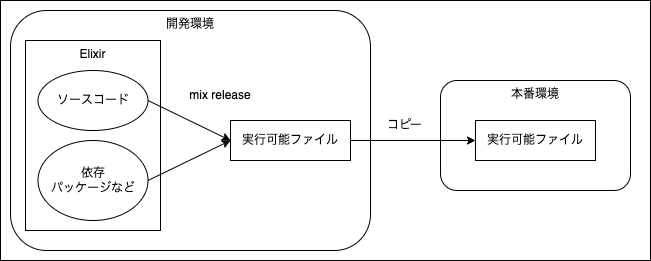

The diagram above was exported from draw.io. Its source (the exported page's mxGraphModel, read from the mxfile embedded in the PNG):
<mxGraphModel dx="716" dy="486" grid="1" gridSize="10" guides="1" tooltips="1" connect="1" arrows="1" fold="1" page="1" pageScale="1" pageWidth="827" pageHeight="1169" math="0" shadow="0">
  <root>
    <mxCell id="0" />
    <mxCell id="1" parent="0" />
    <mxCell id="18" value="" style="rounded=0;whiteSpace=wrap;html=1;fontColor=#F0F0F0;fillColor=default;" vertex="1" parent="1">
      <mxGeometry x="10" y="10" width="650" height="260" as="geometry" />
    </mxCell>
    <mxCell id="2" value="開発環境" style="rounded=1;whiteSpace=wrap;html=1;verticalAlign=top;" vertex="1" parent="1">
      <mxGeometry x="20" y="20" width="360" height="240" as="geometry" />
    </mxCell>
    <mxCell id="17" value="Elixir" style="rounded=0;whiteSpace=wrap;html=1;verticalAlign=top;" vertex="1" parent="1">
      <mxGeometry x="35" y="50" width="135" height="190" as="geometry" />
    </mxCell>
    <mxCell id="3" value="ソースコード" style="ellipse;whiteSpace=wrap;html=1;" vertex="1" parent="1">
      <mxGeometry x="47.5" y="80" width="110" height="60" as="geometry" />
    </mxCell>
    <mxCell id="5" value="実行可能ファイル" style="whiteSpace=wrap;html=1;" vertex="1" parent="1">
      <mxGeometry x="240" y="130" width="120" height="40" as="geometry" />
    </mxCell>
    <mxCell id="7" value="" style="endArrow=classic;html=1;exitX=1;exitY=0.5;exitDx=0;exitDy=0;entryX=0;entryY=0.5;entryDx=0;entryDy=0;entryPerimeter=0;" edge="1" parent="1" source="3" target="5">
      <mxGeometry width="50" height="50" relative="1" as="geometry">
        <mxPoint x="260" y="170" as="sourcePoint" />
        <mxPoint x="310" y="120" as="targetPoint" />
      </mxGeometry>
    </mxCell>
    <mxCell id="8" value="mix release" style="text;html=1;strokeColor=none;fillColor=none;align=center;verticalAlign=middle;whiteSpace=wrap;rounded=0;" vertex="1" parent="1">
      <mxGeometry x="190" y="90" width="80" height="30" as="geometry" />
    </mxCell>
    <mxCell id="9" value="本番環境" style="rounded=1;whiteSpace=wrap;html=1;verticalAlign=top;" vertex="1" parent="1">
      <mxGeometry x="450" y="90" width="190" height="110" as="geometry" />
    </mxCell>
    <mxCell id="10" value="実行可能ファイル" style="whiteSpace=wrap;html=1;" vertex="1" parent="1">
      <mxGeometry x="485" y="130" width="120" height="40" as="geometry" />
    </mxCell>
    <mxCell id="11" value="" style="endArrow=classic;html=1;exitX=1;exitY=0.5;exitDx=0;exitDy=0;entryX=0;entryY=0.5;entryDx=0;entryDy=0;" edge="1" parent="1" source="5" target="10">
      <mxGeometry width="50" height="50" relative="1" as="geometry">
        <mxPoint x="260" y="200" as="sourcePoint" />
        <mxPoint x="310" y="150" as="targetPoint" />
      </mxGeometry>
    </mxCell>
    <mxCell id="12" value="コピー" style="text;html=1;strokeColor=none;fillColor=none;align=center;verticalAlign=middle;whiteSpace=wrap;rounded=0;" vertex="1" parent="1">
      <mxGeometry x="380" y="120" width="70" height="30" as="geometry" />
    </mxCell>
    <mxCell id="16" style="edgeStyle=none;html=1;exitX=1;exitY=0.5;exitDx=0;exitDy=0;entryX=0;entryY=0.5;entryDx=0;entryDy=0;" edge="1" parent="1" source="14" target="5">
      <mxGeometry relative="1" as="geometry" />
    </mxCell>
    <mxCell id="14" value="依存&lt;br&gt;パッケージなど" style="ellipse;whiteSpace=wrap;html=1;" vertex="1" parent="1">
      <mxGeometry x="47.5" y="150" width="110" height="80" as="geometry" />
    </mxCell>
  </root>
</mxGraphModel>